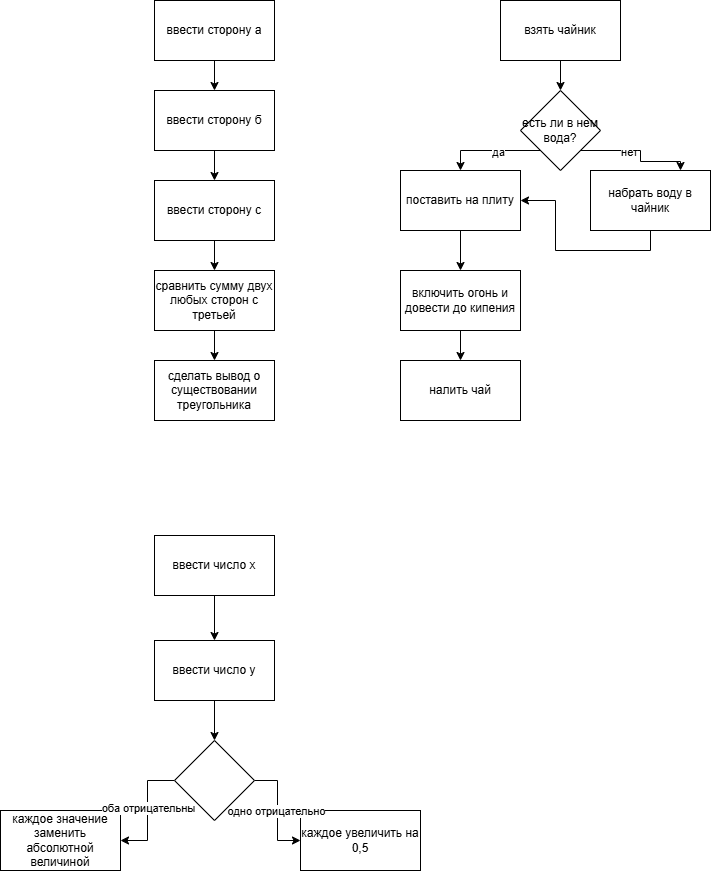

The diagram above was exported from draw.io. Its source (the exported page's mxGraphModel, read from the mxfile embedded in the PNG):
<mxGraphModel dx="1434" dy="780" grid="1" gridSize="10" guides="1" tooltips="1" connect="1" arrows="1" fold="1" page="1" pageScale="1" pageWidth="827" pageHeight="1169" math="0" shadow="0">
  <root>
    <mxCell id="0" />
    <mxCell id="1" parent="0" />
    <mxCell id="pZ8RcVbIjsW-tqEp_IyZ-16" value="каждое увеличить на 0,5" style="rounded=0;whiteSpace=wrap;html=1;" vertex="1" parent="1">
      <mxGeometry x="440" y="860" width="120" height="60" as="geometry" />
    </mxCell>
    <mxCell id="pZ8RcVbIjsW-tqEp_IyZ-15" value="каждое значение заменить абсолютной величиной" style="rounded=0;whiteSpace=wrap;html=1;" vertex="1" parent="1">
      <mxGeometry x="140" y="860" width="120" height="60" as="geometry" />
    </mxCell>
    <mxCell id="pZ8RcVbIjsW-tqEp_IyZ-4" value="" style="edgeStyle=orthogonalEdgeStyle;rounded=0;orthogonalLoop=1;jettySize=auto;html=1;" edge="1" parent="1" source="pZ8RcVbIjsW-tqEp_IyZ-1" target="pZ8RcVbIjsW-tqEp_IyZ-2">
      <mxGeometry relative="1" as="geometry" />
    </mxCell>
    <mxCell id="pZ8RcVbIjsW-tqEp_IyZ-1" value="ввести сторону a" style="rounded=0;whiteSpace=wrap;html=1;" vertex="1" parent="1">
      <mxGeometry x="294" y="50" width="120" height="60" as="geometry" />
    </mxCell>
    <mxCell id="pZ8RcVbIjsW-tqEp_IyZ-5" value="" style="edgeStyle=orthogonalEdgeStyle;rounded=0;orthogonalLoop=1;jettySize=auto;html=1;" edge="1" parent="1" source="pZ8RcVbIjsW-tqEp_IyZ-2" target="pZ8RcVbIjsW-tqEp_IyZ-3">
      <mxGeometry relative="1" as="geometry" />
    </mxCell>
    <mxCell id="pZ8RcVbIjsW-tqEp_IyZ-2" value="ввести сторону б" style="rounded=0;whiteSpace=wrap;html=1;" vertex="1" parent="1">
      <mxGeometry x="294" y="140" width="120" height="60" as="geometry" />
    </mxCell>
    <mxCell id="pZ8RcVbIjsW-tqEp_IyZ-7" value="" style="edgeStyle=orthogonalEdgeStyle;rounded=0;orthogonalLoop=1;jettySize=auto;html=1;" edge="1" parent="1" source="pZ8RcVbIjsW-tqEp_IyZ-3" target="pZ8RcVbIjsW-tqEp_IyZ-6">
      <mxGeometry relative="1" as="geometry" />
    </mxCell>
    <mxCell id="pZ8RcVbIjsW-tqEp_IyZ-3" value="ввести сторону с" style="rounded=0;whiteSpace=wrap;html=1;" vertex="1" parent="1">
      <mxGeometry x="294" y="230" width="120" height="60" as="geometry" />
    </mxCell>
    <mxCell id="pZ8RcVbIjsW-tqEp_IyZ-9" value="" style="edgeStyle=orthogonalEdgeStyle;rounded=0;orthogonalLoop=1;jettySize=auto;html=1;" edge="1" parent="1" source="pZ8RcVbIjsW-tqEp_IyZ-6" target="pZ8RcVbIjsW-tqEp_IyZ-8">
      <mxGeometry relative="1" as="geometry" />
    </mxCell>
    <mxCell id="pZ8RcVbIjsW-tqEp_IyZ-6" value="сравнить сумму двух любых сторон с третьей" style="rounded=0;whiteSpace=wrap;html=1;" vertex="1" parent="1">
      <mxGeometry x="294" y="320" width="120" height="60" as="geometry" />
    </mxCell>
    <mxCell id="pZ8RcVbIjsW-tqEp_IyZ-8" value="сделать вывод о существовании треугольника" style="rounded=0;whiteSpace=wrap;html=1;" vertex="1" parent="1">
      <mxGeometry x="294" y="410" width="120" height="60" as="geometry" />
    </mxCell>
    <mxCell id="pZ8RcVbIjsW-tqEp_IyZ-12" value="" style="edgeStyle=orthogonalEdgeStyle;rounded=0;orthogonalLoop=1;jettySize=auto;html=1;" edge="1" parent="1" source="pZ8RcVbIjsW-tqEp_IyZ-10" target="pZ8RcVbIjsW-tqEp_IyZ-11">
      <mxGeometry relative="1" as="geometry" />
    </mxCell>
    <mxCell id="pZ8RcVbIjsW-tqEp_IyZ-10" value="ввести число х" style="rounded=0;whiteSpace=wrap;html=1;" vertex="1" parent="1">
      <mxGeometry x="294" y="585" width="120" height="60" as="geometry" />
    </mxCell>
    <mxCell id="pZ8RcVbIjsW-tqEp_IyZ-14" value="" style="edgeStyle=orthogonalEdgeStyle;rounded=0;orthogonalLoop=1;jettySize=auto;html=1;" edge="1" parent="1" source="pZ8RcVbIjsW-tqEp_IyZ-11" target="pZ8RcVbIjsW-tqEp_IyZ-13">
      <mxGeometry relative="1" as="geometry" />
    </mxCell>
    <mxCell id="pZ8RcVbIjsW-tqEp_IyZ-11" value="ввести число у" style="rounded=0;whiteSpace=wrap;html=1;" vertex="1" parent="1">
      <mxGeometry x="294" y="690" width="120" height="60" as="geometry" />
    </mxCell>
    <mxCell id="pZ8RcVbIjsW-tqEp_IyZ-17" value="" style="edgeStyle=orthogonalEdgeStyle;rounded=0;orthogonalLoop=1;jettySize=auto;html=1;" edge="1" parent="1" source="pZ8RcVbIjsW-tqEp_IyZ-13" target="pZ8RcVbIjsW-tqEp_IyZ-15">
      <mxGeometry relative="1" as="geometry" />
    </mxCell>
    <mxCell id="pZ8RcVbIjsW-tqEp_IyZ-19" value="оба отрицательны" style="edgeLabel;html=1;align=center;verticalAlign=middle;resizable=0;points=[];" vertex="1" connectable="0" parent="pZ8RcVbIjsW-tqEp_IyZ-17">
      <mxGeometry x="-0.0526" relative="1" as="geometry">
        <mxPoint as="offset" />
      </mxGeometry>
    </mxCell>
    <mxCell id="pZ8RcVbIjsW-tqEp_IyZ-18" value="" style="edgeStyle=orthogonalEdgeStyle;rounded=0;orthogonalLoop=1;jettySize=auto;html=1;" edge="1" parent="1" source="pZ8RcVbIjsW-tqEp_IyZ-13" target="pZ8RcVbIjsW-tqEp_IyZ-16">
      <mxGeometry relative="1" as="geometry" />
    </mxCell>
    <mxCell id="pZ8RcVbIjsW-tqEp_IyZ-20" value="одно отрицательно" style="edgeLabel;html=1;align=center;verticalAlign=middle;resizable=0;points=[];" vertex="1" connectable="0" parent="pZ8RcVbIjsW-tqEp_IyZ-18">
      <mxGeometry y="-2" relative="1" as="geometry">
        <mxPoint as="offset" />
      </mxGeometry>
    </mxCell>
    <mxCell id="pZ8RcVbIjsW-tqEp_IyZ-13" value="" style="rhombus;whiteSpace=wrap;html=1;" vertex="1" parent="1">
      <mxGeometry x="314" y="790" width="80" height="80" as="geometry" />
    </mxCell>
    <mxCell id="pZ8RcVbIjsW-tqEp_IyZ-24" value="" style="edgeStyle=orthogonalEdgeStyle;rounded=0;orthogonalLoop=1;jettySize=auto;html=1;" edge="1" parent="1" source="pZ8RcVbIjsW-tqEp_IyZ-22" target="pZ8RcVbIjsW-tqEp_IyZ-23">
      <mxGeometry relative="1" as="geometry" />
    </mxCell>
    <mxCell id="pZ8RcVbIjsW-tqEp_IyZ-22" value="взять чайник" style="rounded=0;whiteSpace=wrap;html=1;" vertex="1" parent="1">
      <mxGeometry x="640" y="50" width="120" height="60" as="geometry" />
    </mxCell>
    <mxCell id="pZ8RcVbIjsW-tqEp_IyZ-29" style="edgeStyle=orthogonalEdgeStyle;rounded=0;orthogonalLoop=1;jettySize=auto;html=1;exitX=1;exitY=1;exitDx=0;exitDy=0;entryX=0.75;entryY=0;entryDx=0;entryDy=0;" edge="1" parent="1" source="pZ8RcVbIjsW-tqEp_IyZ-23" target="pZ8RcVbIjsW-tqEp_IyZ-28">
      <mxGeometry relative="1" as="geometry">
        <mxPoint x="800" y="210" as="targetPoint" />
        <Array as="points">
          <mxPoint x="780" y="200" />
          <mxPoint x="780" y="211" />
          <mxPoint x="820" y="211" />
        </Array>
      </mxGeometry>
    </mxCell>
    <mxCell id="pZ8RcVbIjsW-tqEp_IyZ-32" value="нет" style="edgeLabel;html=1;align=center;verticalAlign=middle;resizable=0;points=[];" vertex="1" connectable="0" parent="pZ8RcVbIjsW-tqEp_IyZ-29">
      <mxGeometry x="-0.2" y="-1" relative="1" as="geometry">
        <mxPoint as="offset" />
      </mxGeometry>
    </mxCell>
    <mxCell id="pZ8RcVbIjsW-tqEp_IyZ-30" style="edgeStyle=orthogonalEdgeStyle;rounded=0;orthogonalLoop=1;jettySize=auto;html=1;exitX=0;exitY=1;exitDx=0;exitDy=0;entryX=0.5;entryY=0;entryDx=0;entryDy=0;" edge="1" parent="1" source="pZ8RcVbIjsW-tqEp_IyZ-23" target="pZ8RcVbIjsW-tqEp_IyZ-27">
      <mxGeometry relative="1" as="geometry">
        <Array as="points">
          <mxPoint x="600" y="200" />
        </Array>
      </mxGeometry>
    </mxCell>
    <mxCell id="pZ8RcVbIjsW-tqEp_IyZ-31" value="да" style="edgeLabel;html=1;align=center;verticalAlign=middle;resizable=0;points=[];" vertex="1" connectable="0" parent="pZ8RcVbIjsW-tqEp_IyZ-30">
      <mxGeometry x="-0.14" y="1" relative="1" as="geometry">
        <mxPoint as="offset" />
      </mxGeometry>
    </mxCell>
    <mxCell id="pZ8RcVbIjsW-tqEp_IyZ-23" value="есть ли в нем вода?" style="rhombus;whiteSpace=wrap;html=1;" vertex="1" parent="1">
      <mxGeometry x="660" y="140" width="80" height="80" as="geometry" />
    </mxCell>
    <mxCell id="pZ8RcVbIjsW-tqEp_IyZ-34" value="" style="edgeStyle=orthogonalEdgeStyle;rounded=0;orthogonalLoop=1;jettySize=auto;html=1;" edge="1" parent="1" source="pZ8RcVbIjsW-tqEp_IyZ-27" target="pZ8RcVbIjsW-tqEp_IyZ-33">
      <mxGeometry relative="1" as="geometry" />
    </mxCell>
    <mxCell id="pZ8RcVbIjsW-tqEp_IyZ-27" value="поставить на плиту" style="rounded=0;whiteSpace=wrap;html=1;" vertex="1" parent="1">
      <mxGeometry x="540" y="220" width="120" height="60" as="geometry" />
    </mxCell>
    <mxCell id="pZ8RcVbIjsW-tqEp_IyZ-37" style="edgeStyle=orthogonalEdgeStyle;rounded=0;orthogonalLoop=1;jettySize=auto;html=1;exitX=0.5;exitY=1;exitDx=0;exitDy=0;entryX=1;entryY=0.5;entryDx=0;entryDy=0;" edge="1" parent="1" source="pZ8RcVbIjsW-tqEp_IyZ-28" target="pZ8RcVbIjsW-tqEp_IyZ-27">
      <mxGeometry relative="1" as="geometry" />
    </mxCell>
    <mxCell id="pZ8RcVbIjsW-tqEp_IyZ-28" value="набрать воду в чайник" style="rounded=0;whiteSpace=wrap;html=1;" vertex="1" parent="1">
      <mxGeometry x="730" y="220" width="120" height="60" as="geometry" />
    </mxCell>
    <mxCell id="pZ8RcVbIjsW-tqEp_IyZ-36" value="" style="edgeStyle=orthogonalEdgeStyle;rounded=0;orthogonalLoop=1;jettySize=auto;html=1;" edge="1" parent="1" source="pZ8RcVbIjsW-tqEp_IyZ-33" target="pZ8RcVbIjsW-tqEp_IyZ-35">
      <mxGeometry relative="1" as="geometry" />
    </mxCell>
    <mxCell id="pZ8RcVbIjsW-tqEp_IyZ-33" value="включить огонь и довести до кипения" style="rounded=0;whiteSpace=wrap;html=1;" vertex="1" parent="1">
      <mxGeometry x="540" y="320" width="120" height="60" as="geometry" />
    </mxCell>
    <mxCell id="pZ8RcVbIjsW-tqEp_IyZ-35" value="налить чай" style="rounded=0;whiteSpace=wrap;html=1;" vertex="1" parent="1">
      <mxGeometry x="540" y="410" width="120" height="60" as="geometry" />
    </mxCell>
  </root>
</mxGraphModel>